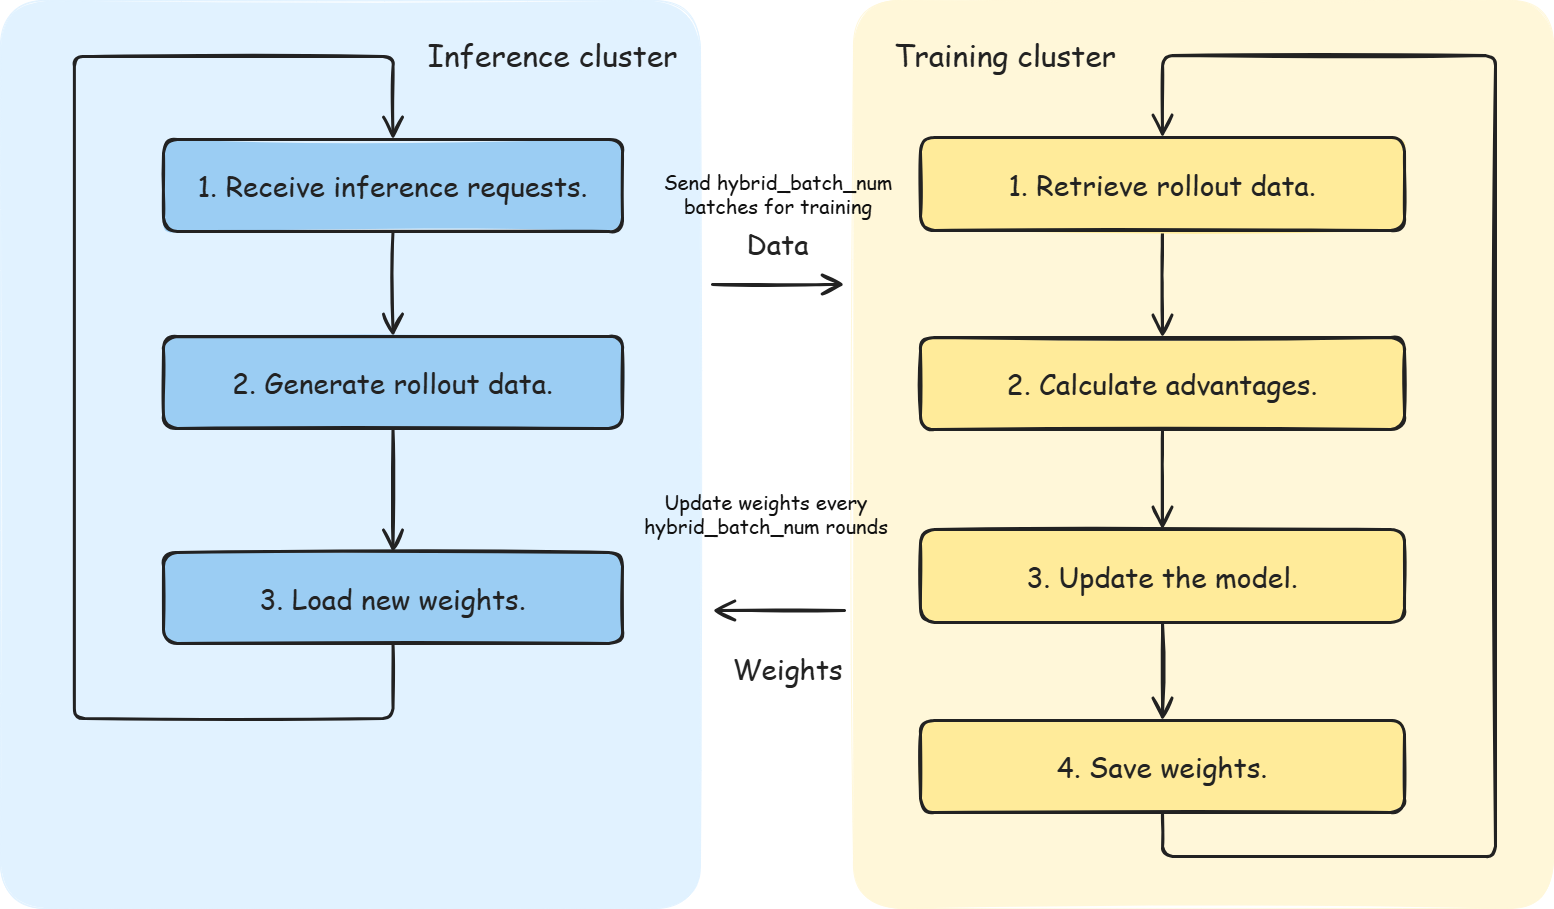

The diagram above was exported from draw.io. Its source (the exported page's mxGraphModel, read from the mxfile embedded in the PNG):
<mxGraphModel dx="822" dy="2633" grid="0" gridSize="10" guides="1" tooltips="1" connect="1" arrows="1" fold="1" page="0" pageScale="1" pageWidth="1600" pageHeight="950" background="none" math="0" shadow="0">
  <root>
    <mxCell id="0" />
    <mxCell id="1" parent="0" />
    <mxCell id="8moAcuvjA0NsPJesc_5l-1" parent="1" style="rounded=1;arcSize=7;whiteSpace=wrap;html=1;fillColor=#e1f2ff;fillStyle=solid;strokeColor=#e1f2ff;strokeWidth=1;sketch=1;roughness=1;fontFamily=Comic Sans MS;" value="" vertex="1">
      <mxGeometry height="908" width="700" x="1952.995454545454" y="381.00454545454505" as="geometry" />
    </mxCell>
    <mxCell id="8moAcuvjA0NsPJesc_5l-2" parent="1" style="rounded=1;arcSize=7;whiteSpace=wrap;html=1;fillColor=#fff7d9;fillStyle=solid;strokeColor=#fff7d9;strokeWidth=1;sketch=1;roughness=1;fontFamily=Comic Sans MS;" value="" vertex="1">
      <mxGeometry height="908" width="700" x="2805.995454545454" y="381.00454545454505" as="geometry" />
    </mxCell>
    <mxCell id="8moAcuvjA0NsPJesc_5l-3" edge="1" parent="1" source="8moAcuvjA0NsPJesc_5l-16" style="edgeStyle=orthogonalEdgeStyle;rounded=1;orthogonalLoop=1;jettySize=auto;html=1;strokeColor=#222222;strokeWidth=3;endArrow=open;endFill=0;sketch=1;roughness=1;exitX=0.5;exitY=1;exitDx=0;exitDy=0;entryX=0.5;entryY=0;entryDx=0;entryDy=0;endSize=16;fontFamily=Comic Sans MS;" target="8moAcuvjA0NsPJesc_5l-14" value="">
      <mxGeometry relative="1" as="geometry">
        <Array as="points">
          <mxPoint x="2344.995454545454" y="1099.004545454545" />
          <mxPoint x="2026.995454545454" y="1099.004545454545" />
          <mxPoint x="2026.995454545454" y="437.00454545454505" />
          <mxPoint x="2344.995454545454" y="437.00454545454505" />
        </Array>
      </mxGeometry>
    </mxCell>
    <mxCell id="8moAcuvjA0NsPJesc_5l-4" edge="1" parent="1" source="8moAcuvjA0NsPJesc_5l-20" style="edgeStyle=orthogonalEdgeStyle;rounded=1;orthogonalLoop=1;jettySize=auto;html=1;strokeColor=#222222;strokeWidth=3;endArrow=open;endFill=0;sketch=1;roughness=1;exitX=0.5;exitY=1;exitDx=0;exitDy=0;entryX=0.5;entryY=0;entryDx=0;entryDy=0;align=center;verticalAlign=middle;fontFamily=Comic Sans MS;fontSize=11;fontColor=default;labelBackgroundColor=default;endSize=16;" target="8moAcuvjA0NsPJesc_5l-17" value="">
      <mxGeometry relative="1" as="geometry">
        <Array as="points">
          <mxPoint x="3114.995454545454" y="1237.004545454545" />
          <mxPoint x="3447.995454545454" y="1237.004545454545" />
          <mxPoint x="3447.995454545454" y="436.00454545454505" />
          <mxPoint x="3114.995454545454" y="436.00454545454505" />
        </Array>
      </mxGeometry>
    </mxCell>
    <mxCell id="8moAcuvjA0NsPJesc_5l-5" edge="1" parent="1" source="8moAcuvjA0NsPJesc_5l-14" style="edgeStyle=orthogonalEdgeStyle;rounded=1;orthogonalLoop=1;jettySize=auto;html=1;strokeColor=#222222;strokeWidth=3;endArrow=open;endFill=0;sketch=1;roughness=1;exitX=0.5;exitY=1;exitDx=0;exitDy=0;entryX=0.5;entryY=0;entryDx=0;entryDy=0;align=center;verticalAlign=middle;fontFamily=Comic Sans MS;fontSize=11;fontColor=default;labelBackgroundColor=default;endSize=16;" target="8moAcuvjA0NsPJesc_5l-15" value="">
      <mxGeometry relative="1" as="geometry" />
    </mxCell>
    <mxCell id="8moAcuvjA0NsPJesc_5l-6" edge="1" parent="1" source="8moAcuvjA0NsPJesc_5l-15" style="edgeStyle=orthogonalEdgeStyle;rounded=1;orthogonalLoop=1;jettySize=auto;html=1;strokeColor=#222222;strokeWidth=3;endArrow=open;endFill=0;sketch=1;roughness=1;exitX=0.5;exitY=1;exitDx=0;exitDy=0;entryX=0.5;entryY=0;entryDx=0;entryDy=0;align=center;verticalAlign=middle;fontFamily=Comic Sans MS;fontSize=11;fontColor=default;labelBackgroundColor=default;endSize=16;" target="8moAcuvjA0NsPJesc_5l-16" value="">
      <mxGeometry relative="1" as="geometry" />
    </mxCell>
    <mxCell id="8moAcuvjA0NsPJesc_5l-7" edge="1" parent="1" source="8moAcuvjA0NsPJesc_5l-17" style="edgeStyle=orthogonalEdgeStyle;rounded=1;orthogonalLoop=1;jettySize=auto;html=1;strokeColor=#222222;strokeWidth=3;endArrow=open;endFill=0;sketch=1;roughness=1;exitX=0.5;exitY=1;exitDx=0;exitDy=0;entryX=0.5;entryY=0;entryDx=0;entryDy=0;align=center;verticalAlign=middle;fontFamily=Comic Sans MS;fontSize=11;fontColor=default;labelBackgroundColor=default;endSize=16;" target="8moAcuvjA0NsPJesc_5l-18" value="">
      <mxGeometry relative="1" as="geometry" />
    </mxCell>
    <mxCell id="8moAcuvjA0NsPJesc_5l-8" edge="1" parent="1" source="8moAcuvjA0NsPJesc_5l-18" style="edgeStyle=orthogonalEdgeStyle;rounded=1;orthogonalLoop=1;jettySize=auto;html=1;strokeColor=#222222;strokeWidth=3;endArrow=open;endFill=0;sketch=1;roughness=1;exitX=0.5;exitY=1;exitDx=0;exitDy=0;entryX=0.5;entryY=0;entryDx=0;entryDy=0;align=center;verticalAlign=middle;fontFamily=Comic Sans MS;fontSize=11;fontColor=default;labelBackgroundColor=default;endSize=16;" target="8moAcuvjA0NsPJesc_5l-19" value="">
      <mxGeometry relative="1" as="geometry" />
    </mxCell>
    <mxCell id="8moAcuvjA0NsPJesc_5l-9" edge="1" parent="1" source="8moAcuvjA0NsPJesc_5l-19" style="edgeStyle=orthogonalEdgeStyle;rounded=1;orthogonalLoop=1;jettySize=auto;html=1;strokeColor=#222222;strokeWidth=3;endArrow=open;endFill=0;sketch=1;roughness=1;exitX=0.5;exitY=1;exitDx=0;exitDy=0;entryX=0.5;entryY=0;entryDx=0;entryDy=0;align=center;verticalAlign=middle;fontFamily=Comic Sans MS;fontSize=11;fontColor=default;labelBackgroundColor=default;endSize=16;" target="8moAcuvjA0NsPJesc_5l-20" value="">
      <mxGeometry relative="1" as="geometry" />
    </mxCell>
    <mxCell id="8moAcuvjA0NsPJesc_5l-10" edge="1" parent="1" style="edgeStyle=none;rounded=1;html=1;strokeColor=#222222;strokeWidth=3;endArrow=open;endFill=0;sketch=1;roughness=1;align=center;verticalAlign=middle;fontFamily=Comic Sans MS;fontSize=11;fontColor=default;labelBackgroundColor=default;endSize=16;" value="">
      <mxGeometry relative="1" as="geometry">
        <mxPoint x="2664.995454545454" y="665.004545454545" as="sourcePoint" />
        <mxPoint x="2796.995454545454" y="665.004545454545" as="targetPoint" />
      </mxGeometry>
    </mxCell>
    <mxCell id="8moAcuvjA0NsPJesc_5l-11" edge="1" parent="1" style="edgeStyle=none;rounded=1;html=1;strokeColor=#222222;strokeWidth=3;endArrow=open;endFill=0;sketch=1;roughness=1;align=center;verticalAlign=middle;fontFamily=Comic Sans MS;fontSize=11;fontColor=default;labelBackgroundColor=default;endSize=16;" value="">
      <mxGeometry relative="1" as="geometry">
        <mxPoint x="2796.995454545454" y="991.004545454545" as="sourcePoint" />
        <mxPoint x="2664.995454545454" y="991.004545454545" as="targetPoint" />
      </mxGeometry>
    </mxCell>
    <mxCell id="8moAcuvjA0NsPJesc_5l-12" parent="1" style="text;html=1;strokeColor=none;fillColor=none;align=center;verticalAlign=middle;whiteSpace=wrap;rounded=0;fontFamily=Comic Sans MS;fontSize=30;fontColor=#222222;sketch=1;roughness=1;" value="Inference cluster" vertex="1">
      <mxGeometry height="58" width="277" x="2366.995454545454" y="406.00454545454505" as="geometry" />
    </mxCell>
    <mxCell id="8moAcuvjA0NsPJesc_5l-13" parent="1" style="text;html=1;strokeColor=none;fillColor=none;align=center;verticalAlign=middle;whiteSpace=wrap;rounded=0;fontFamily=Comic Sans MS;fontSize=30;fontColor=#222222;sketch=1;roughness=1;" value="Training cluster" vertex="1">
      <mxGeometry height="58" width="270" x="2822.995454545454" y="406.00454545454505" as="geometry" />
    </mxCell>
    <mxCell id="8moAcuvjA0NsPJesc_5l-14" parent="1" style="rounded=1;arcSize=15;whiteSpace=wrap;html=1;fillColor=#9bcdf3;fillStyle=solid;strokeColor=#222222;strokeWidth=3;align=center;verticalAlign=middle;fontFamily=Comic Sans MS;fontSize=28;fontColor=#222222;sketch=1;roughness=1;" value="1. Receive inference requests." vertex="1">
      <mxGeometry height="92" width="459" x="2115.995454545454" y="520.004545454545" as="geometry" />
    </mxCell>
    <mxCell id="8moAcuvjA0NsPJesc_5l-15" parent="1" style="rounded=1;arcSize=15;whiteSpace=wrap;html=1;fillColor=#9bcdf3;fillStyle=solid;strokeColor=#222222;strokeWidth=3;align=center;verticalAlign=middle;fontFamily=Comic Sans MS;fontSize=28;fontColor=#222222;sketch=1;roughness=1;" value="2. Generate rollout data." vertex="1">
      <mxGeometry height="92" width="459" x="2115.995454545454" y="717.004545454545" as="geometry" />
    </mxCell>
    <mxCell id="8moAcuvjA0NsPJesc_5l-16" parent="1" style="rounded=1;arcSize=15;whiteSpace=wrap;html=1;fillColor=#9bcdf3;fillStyle=solid;strokeColor=#222222;strokeWidth=3;align=center;verticalAlign=middle;fontFamily=Comic Sans MS;fontSize=28;fontColor=#222222;sketch=1;roughness=1;" value="3. Load new weights." vertex="1">
      <mxGeometry height="91" width="459" x="2115.995454545454" y="933.004545454545" as="geometry" />
    </mxCell>
    <mxCell id="8moAcuvjA0NsPJesc_5l-17" parent="1" style="rounded=1;arcSize=15;whiteSpace=wrap;html=1;fillColor=#ffeb9a;fillStyle=solid;strokeColor=#222222;strokeWidth=3;align=center;verticalAlign=middle;fontFamily=Comic Sans MS;fontSize=28;fontColor=#222222;sketch=1;roughness=1;" value="1. Retrieve rollout data." vertex="1">
      <mxGeometry height="93" width="484" x="2872.995454545454" y="518.004545454545" as="geometry" />
    </mxCell>
    <mxCell id="8moAcuvjA0NsPJesc_5l-18" parent="1" style="rounded=1;arcSize=15;whiteSpace=wrap;html=1;fillColor=#ffeb9a;fillStyle=solid;strokeColor=#222222;strokeWidth=3;align=center;verticalAlign=middle;fontFamily=Comic Sans MS;fontSize=28;fontColor=#222222;sketch=1;roughness=1;" value="2. Calculate advantages." vertex="1">
      <mxGeometry height="92" width="484" x="2872.995454545454" y="718.004545454545" as="geometry" />
    </mxCell>
    <mxCell id="8moAcuvjA0NsPJesc_5l-19" parent="1" style="rounded=1;arcSize=15;whiteSpace=wrap;html=1;fillColor=#ffeb9a;fillStyle=solid;strokeColor=#222222;strokeWidth=3;align=center;verticalAlign=middle;fontFamily=Comic Sans MS;fontSize=28;fontColor=#222222;sketch=1;roughness=1;" value="3. Update the model." vertex="1">
      <mxGeometry height="93" width="484" x="2872.995454545454" y="910.004545454545" as="geometry" />
    </mxCell>
    <mxCell id="8moAcuvjA0NsPJesc_5l-20" parent="1" style="rounded=1;arcSize=15;whiteSpace=wrap;html=1;fillColor=#ffeb9a;fillStyle=solid;strokeColor=#222222;strokeWidth=3;align=center;verticalAlign=middle;fontFamily=Comic Sans MS;fontSize=28;fontColor=#222222;sketch=1;roughness=1;" value="4. Save weights." vertex="1">
      <mxGeometry height="92" width="484" x="2872.995454545454" y="1101.004545454545" as="geometry" />
    </mxCell>
    <mxCell id="8moAcuvjA0NsPJesc_5l-21" parent="1" style="text;html=1;strokeColor=none;fillColor=none;align=center;verticalAlign=middle;whiteSpace=wrap;rounded=0;fontFamily=Comic Sans MS;fontSize=28;fontColor=#222222;sketch=1;roughness=1;" value="Data" vertex="1">
      <mxGeometry height="55" width="105" x="2677.995454545454" y="596.004545454545" as="geometry" />
    </mxCell>
    <mxCell id="8moAcuvjA0NsPJesc_5l-22" parent="1" style="text;html=1;strokeColor=none;fillColor=none;align=center;verticalAlign=middle;whiteSpace=wrap;rounded=0;fontFamily=Comic Sans MS;fontSize=28;fontColor=#222222;sketch=1;roughness=1;" value="Weights" vertex="1">
      <mxGeometry height="55" width="115" x="2682.995454545454" y="1021.004545454545" as="geometry" />
    </mxCell>
    <mxCell id="data-note" parent="1" style="text;html=1;strokeColor=none;fillColor=none;align=center;verticalAlign=middle;whiteSpace=wrap;fontFamily=Comic Sans MS;fontSize=20;fontColor=#111111;" value="Send hybrid_batch_num&lt;br&gt;batches for training" vertex="1">
      <mxGeometry height="75" width="250" x="2605.5" y="536" as="geometry" />
    </mxCell>
    <mxCell id="weight-note" parent="1" style="text;html=1;strokeColor=none;fillColor=none;align=center;verticalAlign=middle;whiteSpace=wrap;fontFamily=Comic Sans MS;fontSize=20;fontColor=#111111;" value="Update weights every&lt;br&gt;hybrid_batch_num rounds" vertex="1">
      <mxGeometry height="78" width="250" x="2594" y="855" as="geometry" />
    </mxCell>
  </root>
</mxGraphModel>